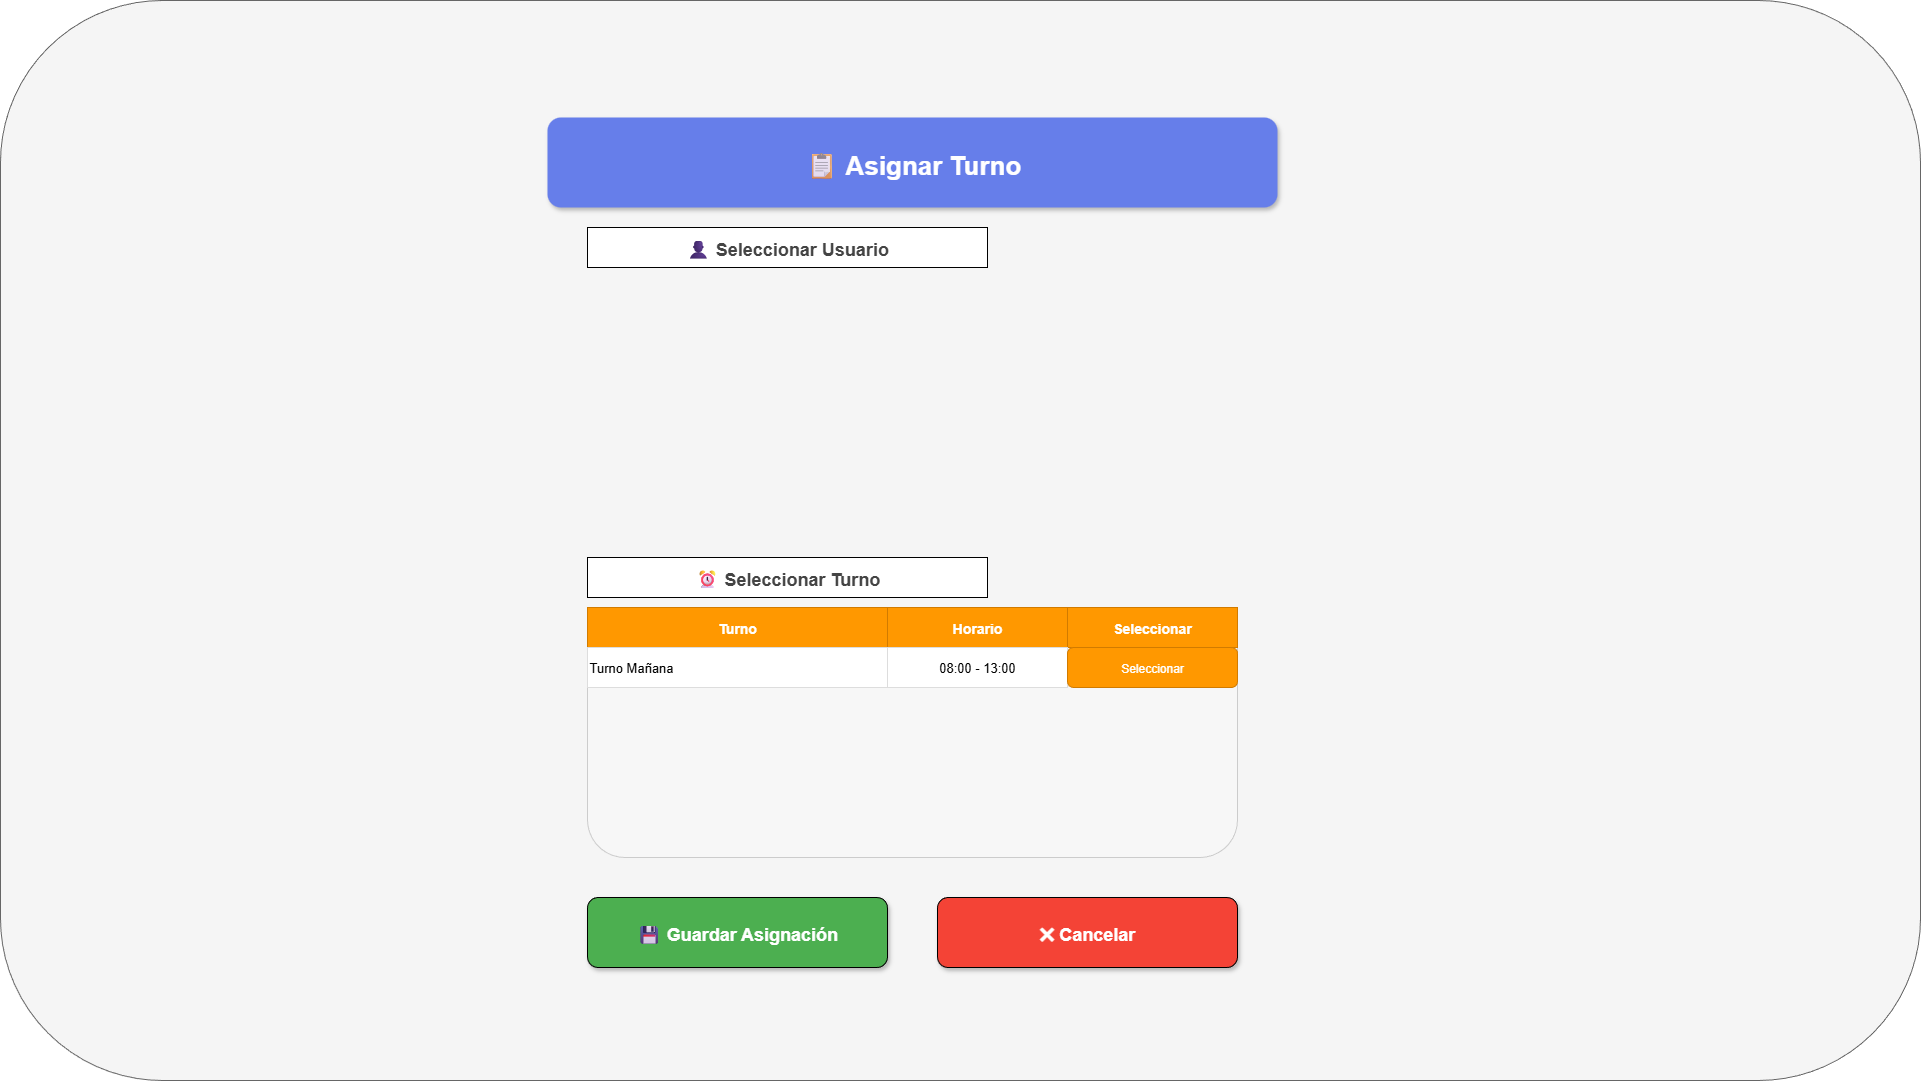

The diagram above was exported from draw.io. Its source (the exported page's mxGraphModel, read from the mxfile embedded in the PNG):
<mxGraphModel dx="2152262" dy="1357564" grid="0" gridSize="10" guides="1" tooltips="1" connect="1" arrows="1" fold="1" page="1" pageScale="1" pageWidth="827" pageHeight="1169" math="0" shadow="0">
  <root>
    <mxCell id="0" />
    <mxCell id="1" parent="0" />
    <mxCell id="2" value="" style="rounded=1;whiteSpace=wrap;html=1;fillColor=light-dark(#F5F5F5,#FFFFFF);strokeColor=#666666;gradientColor=none;fillStyle=solid;" vertex="1" parent="1">
      <mxGeometry x="-518234" y="-208305" width="1920" height="1080" as="geometry" />
    </mxCell>
    <mxCell id="3" value="📋 Asignar Turno" style="rounded=1;fillColor=#667eea;fontColor=#ffffff;fontSize=26;fontStyle=1;align=center;verticalAlign=middle;strokeColor=none;shadow=1;" vertex="1" parent="1">
      <mxGeometry x="-517687" y="-208188" width="730" height="90" as="geometry" />
    </mxCell>
    <mxCell id="4" value="👤 Seleccionar Usuario" style="fontSize=18;fontColor=#444444;fontStyle=1;" vertex="1" parent="1">
      <mxGeometry x="-517647" y="-208078" width="400" height="40" as="geometry" />
    </mxCell>
    <mxCell id="5" value="⏰ Seleccionar Turno" style="fontSize=18;fontColor=#444444;fontStyle=1;" vertex="1" parent="1">
      <mxGeometry x="-517647" y="-207748" width="400" height="40" as="geometry" />
    </mxCell>
    <mxCell id="6" value="" style="rounded=1;fillColor=#f7f7f7;strokeColor=#cccccc;" vertex="1" parent="1">
      <mxGeometry x="-517647" y="-207698" width="650" height="250" as="geometry" />
    </mxCell>
    <mxCell id="7" value="Turno" style="fillColor=#ff9800;fontColor=#ffffff;strokeColor=#d17b00;align=center;verticalAlign=middle;fontSize=14;fontStyle=1;" vertex="1" parent="6">
      <mxGeometry width="300" height="40" as="geometry" />
    </mxCell>
    <mxCell id="8" value="Horario" style="fillColor=#ff9800;fontColor=#ffffff;strokeColor=#d17b00;align=center;verticalAlign=middle;fontSize=14;fontStyle=1;" vertex="1" parent="6">
      <mxGeometry x="300" width="180" height="40" as="geometry" />
    </mxCell>
    <mxCell id="9" value="Seleccionar" style="fillColor=#ff9800;fontColor=#ffffff;strokeColor=#d17b00;align=center;verticalAlign=middle;fontSize=14;fontStyle=1;" vertex="1" parent="6">
      <mxGeometry x="480" width="170" height="40" as="geometry" />
    </mxCell>
    <mxCell id="10" value="Turno Mañana" style="strokeColor=#dddddd;align=left;verticalAlign=middle;padding=8;fontSize=13;" vertex="1" parent="6">
      <mxGeometry y="40" width="300" height="40" as="geometry" />
    </mxCell>
    <mxCell id="11" value="08:00 - 13:00" style="strokeColor=#dddddd;align=center;verticalAlign=middle;fontSize=13;" vertex="1" parent="6">
      <mxGeometry x="300" y="40" width="180" height="40" as="geometry" />
    </mxCell>
    <mxCell id="12" value="Seleccionar" style="rounded=1;fillColor=#ff9800;fontColor=#ffffff;strokeColor=#d17b00;align=center;fontSize=12;" vertex="1" parent="6">
      <mxGeometry x="480" y="40" width="170" height="40" as="geometry" />
    </mxCell>
    <mxCell id="13" value="💾 Guardar Asignación" style="rounded=1;fillColor=#4caf50;fontColor=#ffffff;fontSize=18;fontStyle=1;align=center;shadow=1;" vertex="1" parent="1">
      <mxGeometry x="-517647" y="-207408" width="300" height="70" as="geometry" />
    </mxCell>
    <mxCell id="14" value="✖ Cancelar" style="rounded=1;fillColor=#f44336;fontColor=#ffffff;fontSize=18;fontStyle=1;align=center;shadow=1;" vertex="1" parent="1">
      <mxGeometry x="-517297" y="-207408" width="300" height="70" as="geometry" />
    </mxCell>
  </root>
</mxGraphModel>